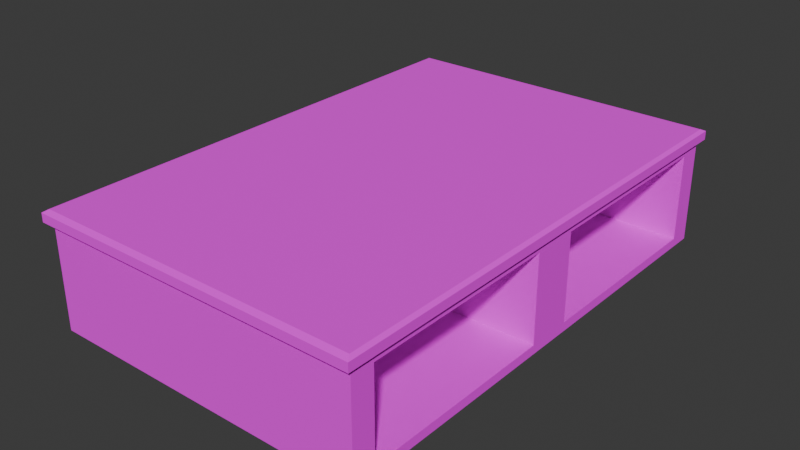 # Source: Kitchen_middle_part_add_dark_wood.blend  (saved by Blender 5.1.29; exported with 4.5.12 LTS)
import bpy
from mathutils import Matrix  # noqa: F401  (used for matrix-valued properties, if any)

bpy.ops.wm.read_factory_settings(use_empty=True)
scene = bpy.context.scene
scene.name = 'Scene'

# ---- collections
col_collection = bpy.data.collections.new('Collection'); scene.collection.children.link(col_collection)

# ---- images (referenced by path relative to the original .blend; pixels are not part of the script)
import os
ASSET_DIR = os.environ.get("B2B_ASSET_DIR", "")  # directory of the original .blend (textures are referenced by path, not embedded)
HERE = os.path.dirname(os.path.abspath(__file__))  # packed textures are extracted next to this script under _unpacked/

def load_image(name, relpath, width, height, colorspace="sRGB"):
    """Load a texture the original file referenced (path relative to the .blend, or extracted next to this script)."""
    p = next((c for c in (os.path.join(HERE, relpath), os.path.join(ASSET_DIR, relpath)) if relpath and os.path.exists(c)), "")
    if p:
        img = bpy.data.images.load(p, check_existing=True)
        img.name = name
    else:  # same state as the original file: an image datablock whose file is absent (Cycles renders it pink)
        img = bpy.data.images.new(name, width, height)
        img.source = "FILE"
        img.filepath = "//" + (relpath or name)
    img.colorspace_settings.name = colorspace
    return img
img_dark_wood_jpg = load_image('dark wood.jpg', 'dark wood.jpg', 1024, 1024, 'sRGB')

# ---- materials (node trees are filled in below, after node groups)
mat_material = bpy.data.materials.new('Material')
mat_material.alpha_threshold = 0.0
mat_material.use_backface_culling_lightprobe_volume = False
mat_material.roughness = 0.5
mat_material.line_color = (0.0, 0.0, 0.0, 1.0)

# ---- material node trees
mat_material.use_nodes = True; mat_material.node_tree.nodes.clear()
_N = mat_material.node_tree.nodes; _L = mat_material.node_tree.links
n0 = _N.new('ShaderNodeOutputMaterial'); n0.name = 'Material Output'; n0.location = (885, 265)
n1 = _N.new('ShaderNodeBsdfPrincipled'); n1.name = 'Principled BSDF'; n1.location = (485, 265)
n1.inputs[2].default_value = 1.0
n2 = _N.new('ShaderNodeTexImage'); n2.name = 'Image Texture'; n2.location = (134, 209)
n2.image = img_dark_wood_jpg
n2.interpolation = 'Closest'
n3 = _N.new('ShaderNodeMapping'); n3.name = 'Mapping'; n3.location = (-46, 169)
n4 = _N.new('ShaderNodeTexCoord'); n4.name = 'Texture Coordinate'; n4.location = (-226, 169)
_L.new(n1.outputs[0], n0.inputs[0])
_L.new(n2.outputs[0], n1.inputs[0])
_L.new(n3.outputs[0], n2.inputs[0])
_L.new(n4.outputs[2], n3.inputs[0])
n0.is_active_output = True

# ---- world
world_world = bpy.data.worlds.new('World'); scene.world = world_world
world_world.use_nodes = True; world_world.node_tree.nodes.clear()
_N = world_world.node_tree.nodes; _L = world_world.node_tree.links
n0 = _N.new('ShaderNodeOutputWorld'); n0.name = 'World Output'; n0.location = (200, 100)
n1 = _N.new('ShaderNodeBackground'); n1.name = 'Background'; n1.location = (-200, 100)
n1.inputs[0].default_value = (0.05088, 0.05088, 0.05088, 1.0)
_L.new(n1.outputs[0], n0.inputs[0])
n0.is_active_output = True
world_world.color = (0.05088, 0.05088, 0.05088)
world_world.sun_shadow_jitter_overblur = 0.0

# ---- meshes
me_cube = bpy.data.meshes.new('Cube')
me_cube.from_pydata([(0.9719, 0.9719, -1.0), (0.9719, -0.9719, -1.0), (0.9719, 0.0, -19.78), (-0.9719, 0.9719, -1.0), (0.9719, 0.0, -1.0), (-0.9719, -0.9719, -1.0), (-1.0, 1.0, -1.0), (-1.0, -1.0, -1.0), (1.0, 1.0, -1.0), (1.0, -1.0, -1.0), (-0.9719, 0.9719, -19.78), (-0.9719, -0.9719, -19.78), (0.9719, 0.9719, -19.78), (0.9719, -0.9719, -19.78), (0.9792, 0.9792, 1.0), (1.0, 1.0, 0.5583), (0.9792, -0.9792, 1.0), (1.0, -1.0, 0.5583), (-0.9792, 0.9792, 1.0), (-1.0, 1.0, 0.5583), (-0.9792, -0.9792, 1.0), (-1.0, -1.0, 0.5583), (-0.9719, 0.0, -1.0), (-0.9719, 0.0, -19.78), (0.9719, -0.09225, -2.608), (0.9719, -0.8797, -2.608), (0.9719, -0.8797, -18.17), (0.9719, -0.09225, -18.17), (-0.9719, -0.09225, -18.17), (-0.9719, -0.8797, -18.17), (-0.9719, -0.8797, -2.608), (-0.9719, -0.09225, -2.608), (0.9719, 0.8797, -2.608), (0.9719, 0.09225, -2.608), (0.9719, 0.09225, -18.17), (0.9719, 0.8797, -18.17), (-0.9719, 0.8797, -18.17), (-0.9719, 0.09225, -18.17), (-0.9719, 0.09225, -2.608), (-0.9719, 0.8797, -2.608), (-0.1413, -0.09225, -18.17), (-0.1413, -0.8797, -18.17), (-0.1413, -0.09225, -2.608), (-0.1413, -0.8797, -2.608), (-0.1413, 0.8797, -18.17), (-0.1413, 0.09225, -18.17), (-0.1413, 0.8797, -2.608), (-0.1413, 0.09225, -2.608), (0.1377, -0.8797, -2.608), (0.1377, -0.09225, -2.608), (0.1377, -0.09225, -18.17), (0.1377, -0.8797, -18.17), (0.1377, 0.09225, -2.608), (0.1377, 0.8797, -2.608), (0.1377, 0.8797, -18.17), (0.1377, 0.09225, -18.17)], [], [(34, 35, 54, 55), (1, 5, 11, 13), (3, 22, 5, 7, 6), (0, 3, 6, 8), (5, 1, 9, 7), (1, 4, 0, 8, 9), (10, 12, 2, 13, 11, 23), (28, 29, 41, 40), (27, 24, 49, 50), (3, 0, 12, 10), (16, 20, 21, 17), (14, 16, 17, 15), (20, 18, 19, 21), (18, 14, 15, 19), (6, 19, 15, 8), (8, 15, 17, 9), (14, 18, 20, 16), (9, 17, 21, 7), (7, 21, 19, 6), (29, 30, 43, 41), (4, 1, 25, 24), (1, 13, 26, 25), (13, 2, 27, 26), (2, 4, 24, 27), (23, 11, 29, 28), (11, 5, 30, 29), (5, 22, 31, 30), (22, 23, 28, 31), (0, 4, 33, 32), (4, 2, 34, 33), (2, 12, 35, 34), (12, 0, 32, 35), (10, 23, 37, 36), (23, 22, 38, 37), (22, 3, 39, 38), (3, 10, 36, 39), (40, 41, 43, 42), (44, 45, 47, 46), (37, 38, 47, 45), (36, 37, 45, 44), (30, 31, 42, 43), (31, 28, 40, 42), (38, 39, 46, 47), (39, 36, 44, 46), (49, 48, 51, 50), (53, 52, 55, 54), (35, 32, 53, 54), (25, 26, 51, 48), (24, 25, 48, 49), (33, 34, 55, 52), (32, 33, 52, 53), (26, 27, 50, 51)])
_uv = me_cube.uv_layers.new(name='UVMap')
_uv.uv.foreach_set('vector', [0.3715, 0.6135, 0.3715, 0.515, 0.3715, 0.515, 0.3715, 0.6135, 0.3715, 0.7465, 0.1285, 0.7465, 0.1285, 0.7465, 0.3715, 0.7465, 0.1285, 0.5035, 0.1285, 0.625, 0.1285, 0.7465, 0.125, 0.75, 0.125, 0.5, 0.3715, 0.5035, 0.1285, 0.5035, 0.125, 0.5, 0.375, 0.5, 0.1285, 0.7465, 0.3715, 0.7465, 0.375, 0.75, 0.125, 0.75, 0.3715, 0.7465, 0.3715, 0.625, 0.3715, 0.5035, 0.375, 0.5, 0.375, 0.75, 0.1285, 0.5035, 0.3715, 0.5035, 0.3715, 0.625, 0.3715, 0.7465, 0.1285, 0.7465, 0.1285, 0.625, 0.1285, 0.6365, 0.1285, 0.735, 0.1285, 0.735, 0.1285, 0.6365, 0.3715, 0.6365, 0.3715, 0.6365, 0.3715, 0.6365, 0.3715, 0.6365, 0.1285, 0.5035, 0.3715, 0.5035, 0.3715, 0.5035, 0.1285, 0.5035, 0.6802, 0.6948, 0.8198, 0.6948, 0.875, 0.75, 0.5836, 0.75, 0.6802, 0.5552, 0.6802, 0.6948, 0.5836, 0.75, 0.5836, 0.5, 0.8198, 0.6948, 0.8198, 0.5552, 0.875, 0.5, 0.875, 0.75, 0.8198, 0.5552, 0.6802, 0.5552, 0.5836, 0.5, 0.875, 0.5, 0.375, 0.25, 0.5698, 0.25, 0.5836, 0.5, 0.375, 0.5, 0.375, 0.5, 0.5836, 0.5, 0.5836, 0.75, 0.375, 0.75, 0.6802, 0.5552, 0.8198, 0.5552, 0.8198, 0.6948, 0.6802, 0.6948, 0.375, 0.75, 0.5836, 0.75, 0.5698, 1.0, 0.375, 1.0, 0.375, 0.0, 0.5698, 0.0, 0.5698, 0.25, 0.375, 0.25, 0.1285, 0.735, 0.1285, 0.735, 0.1285, 0.735, 0.1285, 0.735, 0.3715, 0.625, 0.3715, 0.7465, 0.3715, 0.735, 0.3715, 0.6365, 0.3715, 0.7465, 0.3715, 0.7465, 0.3715, 0.735, 0.3715, 0.735, 0.3715, 0.7465, 0.3715, 0.625, 0.3715, 0.6365, 0.3715, 0.735, 0.3715, 0.625, 0.3715, 0.625, 0.3715, 0.6365, 0.3715, 0.6365, 0.1285, 0.625, 0.1285, 0.7465, 0.1285, 0.735, 0.1285, 0.6365, 0.1285, 0.7465, 0.1285, 0.7465, 0.1285, 0.735, 0.1285, 0.735, 0.1285, 0.7465, 0.1285, 0.625, 0.1285, 0.6365, 0.1285, 0.735, 0.1285, 0.625, 0.1285, 0.625, 0.1285, 0.6365, 0.1285, 0.6365, 0.3715, 0.5035, 0.3715, 0.625, 0.3715, 0.6135, 0.3715, 0.515, 0.3715, 0.625, 0.3715, 0.625, 0.3715, 0.6135, 0.3715, 0.6135, 0.3715, 0.625, 0.3715, 0.5035, 0.3715, 0.515, 0.3715, 0.6135, 0.3715, 0.5035, 0.3715, 0.5035, 0.3715, 0.515, 0.3715, 0.515, 0.1285, 0.5035, 0.1285, 0.625, 0.1285, 0.6135, 0.1285, 0.515, 0.1285, 0.625, 0.1285, 0.625, 0.1285, 0.6135, 0.1285, 0.6135, 0.1285, 0.625, 0.1285, 0.5035, 0.1285, 0.515, 0.1285, 0.6135, 0.1285, 0.5035, 0.1285, 0.5035, 0.1285, 0.515, 0.1285, 0.515, 0.1285, 0.6365, 0.1285, 0.735, 0.1285, 0.735, 0.1285, 0.6365, 0.1285, 0.515, 0.1285, 0.6135, 0.1285, 0.6135, 0.1285, 0.515, 0.1285, 0.6135, 0.1285, 0.6135, 0.1285, 0.6135, 0.1285, 0.6135, 0.1285, 0.515, 0.1285, 0.6135, 0.1285, 0.6135, 0.1285, 0.515, 0.1285, 0.735, 0.1285, 0.6365, 0.1285, 0.6365, 0.1285, 0.735, 0.1285, 0.6365, 0.1285, 0.6365, 0.1285, 0.6365, 0.1285, 0.6365, 0.1285, 0.6135, 0.1285, 0.515, 0.1285, 0.515, 0.1285, 0.6135, 0.1285, 0.515, 0.1285, 0.515, 0.1285, 0.515, 0.1285, 0.515, 0.3715, 0.6365, 0.3715, 0.735, 0.3715, 0.735, 0.3715, 0.6365, 0.3715, 0.515, 0.3715, 0.6135, 0.3715, 0.6135, 0.3715, 0.515, 0.3715, 0.515, 0.3715, 0.515, 0.3715, 0.515, 0.3715, 0.515, 0.3715, 0.735, 0.3715, 0.735, 0.3715, 0.735, 0.3715, 0.735, 0.3715, 0.6365, 0.3715, 0.735, 0.3715, 0.735, 0.3715, 0.6365, 0.3715, 0.6135, 0.3715, 0.6135, 0.3715, 0.6135, 0.3715, 0.6135, 0.3715, 0.515, 0.3715, 0.6135, 0.3715, 0.6135, 0.3715, 0.515, 0.3715, 0.735, 0.3715, 0.6365, 0.3715, 0.6365, 0.3715, 0.735])
me_cube.materials.append(mat_material)
me_cube.use_mirror_vertex_groups = False
me_cube.update()

# ---- objects
ob_cube = bpy.data.objects.new('Cube', me_cube)

# ---- transforms, parenting, visibility, modifiers, constraints
ob_cube.location = (0.0, 0.0, 2.29)
ob_cube.scale = (1.499, 2.263, 0.05017)
ob_cube.lock_rotations_4d = False
ob_cube.empty_display_type = 'ARROWS'
ob_cube.lineart.crease_threshold = 0.0

# ---- collection membership
col_collection.objects.link(ob_cube)

# ---- scene / render settings (as saved in the file)
scene.frame_start = 1; scene.frame_end = 250; scene.frame_set(1)
scene.render.engine = 'BLENDER_EEVEE_NEXT'
scene.render.bake_bias = 0.0
scene.render.bake_samples = 0
scene.cycles.sampling_pattern = 'TABULATED_SOBOL'
scene.eevee.use_volume_custom_range = False
bpy.context.view_layer.update()

# ---- added for rendering (the .blend has no active camera and no usable light): camera, sun
cam_auto = bpy.data.cameras.new('AutoCamera')
cam_auto.lens = 50.0
cam_auto.sensor_width = 36.0
cam_auto.clip_end = 1000.0
ob_auto_camera = bpy.data.objects.new('AutoCamera', cam_auto)
scene.collection.objects.link(ob_auto_camera)
ob_auto_camera.location = (5.11584, -6.13901, 5.91162)
ob_auto_camera.rotation_euler = (1.09748, -7.21219e-08, 0.694738)
scene.camera = ob_auto_camera
light_auto_sun = bpy.data.lights.new('AutoSun', 'SUN')
light_auto_sun.energy = 3.0
light_auto_sun.angle = 0.0523599
ob_auto_sun = bpy.data.objects.new('AutoSun', light_auto_sun)
scene.collection.objects.link(ob_auto_sun)
ob_auto_sun.rotation_euler = (0.872665, 0.174533, 0.523599)
bpy.context.view_layer.update()
